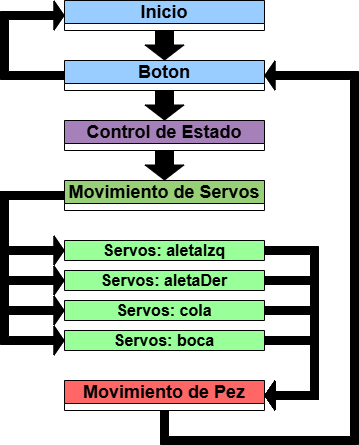

The diagram above was exported from draw.io. Its source (the exported page's mxGraphModel, read from the mxfile embedded in the PNG):
<mxGraphModel dx="1111" dy="439" grid="1" gridSize="10" guides="1" tooltips="1" connect="1" arrows="1" fold="1" page="1" pageScale="1" pageWidth="827" pageHeight="1169" math="0" shadow="0">
  <root>
    <mxCell id="0" />
    <mxCell id="1" parent="0" />
    <mxCell id="UpJwWwuczvDS3J4t1KJ9-1" value="&lt;font style=&quot;font-size: 18px;&quot;&gt;Boton&lt;/font&gt;" style="swimlane;whiteSpace=wrap;html=1;fillColor=#99CCFF;" vertex="1" collapsed="1" parent="1">
      <mxGeometry x="310" y="90" width="200" height="30" as="geometry">
        <mxRectangle x="310" y="110" width="200" height="30" as="alternateBounds" />
      </mxGeometry>
    </mxCell>
    <mxCell id="UpJwWwuczvDS3J4t1KJ9-3" value="&lt;font style=&quot;font-size: 18px;&quot;&gt;Movimiento de Servos&lt;/font&gt;" style="swimlane;whiteSpace=wrap;html=1;fillColor=#97D077;" vertex="1" parent="1">
      <mxGeometry x="310" y="210" width="200" height="30" as="geometry" />
    </mxCell>
    <mxCell id="UpJwWwuczvDS3J4t1KJ9-4" value="&lt;span style=&quot;font-size:12.0pt;line-height:107%;&lt;br/&gt;font-family:&amp;quot;Arial&amp;quot;,sans-serif;mso-fareast-font-family:Calibri;mso-fareast-theme-font:&lt;br/&gt;minor-latin;mso-ansi-language:ES-MX;mso-fareast-language:EN-US;mso-bidi-language:&lt;br/&gt;AR-SA&quot;&gt;Servos: aletaIzq&lt;/span&gt;" style="swimlane;whiteSpace=wrap;html=1;fillColor=#99FF99;" vertex="1" parent="1">
      <mxGeometry x="310" y="270" width="200" height="20" as="geometry" />
    </mxCell>
    <mxCell id="UpJwWwuczvDS3J4t1KJ9-5" value="&lt;span style=&quot;font-size:12.0pt;line-height:107%;&lt;br/&gt;font-family:&amp;quot;Arial&amp;quot;,sans-serif;mso-fareast-font-family:Calibri;mso-fareast-theme-font:&lt;br/&gt;minor-latin;mso-ansi-language:ES-MX;mso-fareast-language:EN-US;mso-bidi-language:&lt;br/&gt;AR-SA&quot;&gt;Servos: aletaDer&lt;/span&gt;" style="swimlane;whiteSpace=wrap;html=1;fillColor=#99FF99;" vertex="1" parent="1">
      <mxGeometry x="310" y="300" width="200" height="20" as="geometry" />
    </mxCell>
    <mxCell id="UpJwWwuczvDS3J4t1KJ9-6" value="&lt;span style=&quot;font-size:12.0pt;line-height:107%;&amp;lt;br/&amp;gt;font-family:&amp;quot;Arial&amp;quot;,sans-serif;mso-fareast-font-family:Calibri;mso-fareast-theme-font:&amp;lt;br/&amp;gt;minor-latin;mso-ansi-language:ES-MX;mso-fareast-language:EN-US;mso-bidi-language:&amp;lt;br/&amp;gt;AR-SA&quot;&gt;Servos: cola&lt;/span&gt;" style="swimlane;whiteSpace=wrap;html=1;fillColor=#99FF99;" vertex="1" parent="1">
      <mxGeometry x="310" y="330" width="200" height="20" as="geometry" />
    </mxCell>
    <mxCell id="UpJwWwuczvDS3J4t1KJ9-7" value="&lt;span style=&quot;font-size:12.0pt;line-height:107%;&amp;lt;br/&amp;gt;font-family:&amp;quot;Arial&amp;quot;,sans-serif;mso-fareast-font-family:Calibri;mso-fareast-theme-font:&amp;lt;br/&amp;gt;minor-latin;mso-ansi-language:ES-MX;mso-fareast-language:EN-US;mso-bidi-language:&amp;lt;br/&amp;gt;AR-SA&quot;&gt;Servos: boca&lt;/span&gt;" style="swimlane;whiteSpace=wrap;html=1;fillColor=#99FF99;" vertex="1" parent="1">
      <mxGeometry x="310" y="360" width="200" height="20" as="geometry" />
    </mxCell>
    <mxCell id="UpJwWwuczvDS3J4t1KJ9-8" value="&lt;font style=&quot;font-size: 18px;&quot;&gt;Movimiento de Pez&lt;/font&gt;" style="swimlane;whiteSpace=wrap;html=1;fillColor=#FF6666;" vertex="1" parent="1">
      <mxGeometry x="310" y="410" width="200" height="30" as="geometry" />
    </mxCell>
    <mxCell id="UpJwWwuczvDS3J4t1KJ9-9" value="&lt;font style=&quot;font-size: 18px;&quot;&gt;Inicio&lt;/font&gt;" style="swimlane;whiteSpace=wrap;html=1;fillColor=#99CCFF;" vertex="1" parent="1">
      <mxGeometry x="310" y="30" width="200" height="30" as="geometry" />
    </mxCell>
    <mxCell id="UpJwWwuczvDS3J4t1KJ9-12" value="&lt;font style=&quot;font-size: 18px;&quot;&gt;Control de Estado&lt;/font&gt;" style="swimlane;whiteSpace=wrap;html=1;fillColor=#A680B8;" vertex="1" parent="1">
      <mxGeometry x="310" y="150" width="200" height="30" as="geometry" />
    </mxCell>
    <mxCell id="UpJwWwuczvDS3J4t1KJ9-14" value="" style="shape=flexArrow;endArrow=classic;html=1;rounded=0;fillColor=#000000;exitX=0.5;exitY=1;exitDx=0;exitDy=0;entryX=0.5;entryY=0;entryDx=0;entryDy=0;width=18;endSize=4.67;" edge="1" parent="1" source="UpJwWwuczvDS3J4t1KJ9-9" target="UpJwWwuczvDS3J4t1KJ9-1">
      <mxGeometry width="50" height="50" relative="1" as="geometry">
        <mxPoint x="150" y="250" as="sourcePoint" />
        <mxPoint x="190" y="170" as="targetPoint" />
      </mxGeometry>
    </mxCell>
    <mxCell id="UpJwWwuczvDS3J4t1KJ9-19" value="" style="shape=flexArrow;endArrow=classic;html=1;rounded=0;fillColor=#000000;entryX=0.5;entryY=0;entryDx=0;entryDy=0;width=18;endSize=4.67;exitX=0.5;exitY=1;exitDx=0;exitDy=0;" edge="1" parent="1" source="UpJwWwuczvDS3J4t1KJ9-1" target="UpJwWwuczvDS3J4t1KJ9-12">
      <mxGeometry width="50" height="50" relative="1" as="geometry">
        <mxPoint x="180" y="220" as="sourcePoint" />
        <mxPoint x="180" y="240" as="targetPoint" />
      </mxGeometry>
    </mxCell>
    <mxCell id="UpJwWwuczvDS3J4t1KJ9-22" value="" style="shape=flexArrow;endArrow=classic;html=1;rounded=0;fillColor=#000000;exitX=0.5;exitY=1;exitDx=0;exitDy=0;entryX=0.5;entryY=0;entryDx=0;entryDy=0;width=18;endSize=4.67;" edge="1" parent="1" source="UpJwWwuczvDS3J4t1KJ9-12" target="UpJwWwuczvDS3J4t1KJ9-3">
      <mxGeometry width="50" height="50" relative="1" as="geometry">
        <mxPoint x="220" y="110" as="sourcePoint" />
        <mxPoint x="220" y="140" as="targetPoint" />
      </mxGeometry>
    </mxCell>
    <mxCell id="UpJwWwuczvDS3J4t1KJ9-25" value="" style="shape=flexArrow;endArrow=classic;html=1;rounded=0;fillColor=#000000;exitX=0;exitY=0.5;exitDx=0;exitDy=0;entryX=0;entryY=0.5;entryDx=0;entryDy=0;width=8;endSize=3;" edge="1" parent="1" source="UpJwWwuczvDS3J4t1KJ9-3" target="UpJwWwuczvDS3J4t1KJ9-7">
      <mxGeometry width="50" height="50" relative="1" as="geometry">
        <mxPoint x="180" y="130" as="sourcePoint" />
        <mxPoint x="180" y="160" as="targetPoint" />
        <Array as="points">
          <mxPoint x="250" y="225" />
          <mxPoint x="250" y="370" />
        </Array>
      </mxGeometry>
    </mxCell>
    <mxCell id="UpJwWwuczvDS3J4t1KJ9-26" value="" style="shape=flexArrow;endArrow=classic;html=1;rounded=0;fillColor=#000000;exitX=0;exitY=0.5;exitDx=0;exitDy=0;entryX=0;entryY=0.5;entryDx=0;entryDy=0;width=8;endSize=3;" edge="1" parent="1" source="UpJwWwuczvDS3J4t1KJ9-3" target="UpJwWwuczvDS3J4t1KJ9-6">
      <mxGeometry width="50" height="50" relative="1" as="geometry">
        <mxPoint x="180" y="190" as="sourcePoint" />
        <mxPoint x="180" y="220" as="targetPoint" />
        <Array as="points">
          <mxPoint x="250" y="225" />
          <mxPoint x="250" y="340" />
        </Array>
      </mxGeometry>
    </mxCell>
    <mxCell id="UpJwWwuczvDS3J4t1KJ9-27" value="" style="shape=flexArrow;endArrow=classic;html=1;rounded=0;fillColor=#000000;exitX=0;exitY=0.5;exitDx=0;exitDy=0;entryX=0;entryY=0.5;entryDx=0;entryDy=0;width=8;endSize=3;" edge="1" parent="1" source="UpJwWwuczvDS3J4t1KJ9-3" target="UpJwWwuczvDS3J4t1KJ9-5">
      <mxGeometry width="50" height="50" relative="1" as="geometry">
        <mxPoint x="160" y="240" as="sourcePoint" />
        <mxPoint x="160" y="270" as="targetPoint" />
        <Array as="points">
          <mxPoint x="250" y="225" />
          <mxPoint x="250" y="310" />
        </Array>
      </mxGeometry>
    </mxCell>
    <mxCell id="UpJwWwuczvDS3J4t1KJ9-28" value="" style="shape=flexArrow;endArrow=classic;html=1;rounded=0;fillColor=#000000;exitX=0;exitY=0.5;exitDx=0;exitDy=0;entryX=0;entryY=0.5;entryDx=0;entryDy=0;width=8;endSize=3;" edge="1" parent="1" source="UpJwWwuczvDS3J4t1KJ9-3" target="UpJwWwuczvDS3J4t1KJ9-4">
      <mxGeometry width="50" height="50" relative="1" as="geometry">
        <mxPoint x="150" y="310" as="sourcePoint" />
        <mxPoint x="150" y="340" as="targetPoint" />
        <Array as="points">
          <mxPoint x="250" y="225" />
          <mxPoint x="250" y="280" />
        </Array>
      </mxGeometry>
    </mxCell>
    <mxCell id="UpJwWwuczvDS3J4t1KJ9-29" value="" style="shape=flexArrow;endArrow=classic;html=1;rounded=0;fillColor=#000000;exitX=1;exitY=0.5;exitDx=0;exitDy=0;entryX=1;entryY=0.5;entryDx=0;entryDy=0;width=8;endSize=3;" edge="1" parent="1" source="UpJwWwuczvDS3J4t1KJ9-7" target="UpJwWwuczvDS3J4t1KJ9-8">
      <mxGeometry width="50" height="50" relative="1" as="geometry">
        <mxPoint x="140" y="350" as="sourcePoint" />
        <mxPoint x="140" y="380" as="targetPoint" />
        <Array as="points">
          <mxPoint x="560" y="370" />
          <mxPoint x="560" y="425" />
        </Array>
      </mxGeometry>
    </mxCell>
    <mxCell id="UpJwWwuczvDS3J4t1KJ9-30" value="" style="shape=flexArrow;endArrow=classic;html=1;rounded=0;fillColor=#000000;exitX=1;exitY=0.5;exitDx=0;exitDy=0;entryX=1;entryY=0.5;entryDx=0;entryDy=0;width=8;endSize=3;" edge="1" parent="1" source="UpJwWwuczvDS3J4t1KJ9-6" target="UpJwWwuczvDS3J4t1KJ9-8">
      <mxGeometry width="50" height="50" relative="1" as="geometry">
        <mxPoint x="580" y="310" as="sourcePoint" />
        <mxPoint x="580" y="340" as="targetPoint" />
        <Array as="points">
          <mxPoint x="560" y="340" />
          <mxPoint x="560" y="425" />
        </Array>
      </mxGeometry>
    </mxCell>
    <mxCell id="UpJwWwuczvDS3J4t1KJ9-31" value="" style="shape=flexArrow;endArrow=classic;html=1;rounded=0;fillColor=#000000;exitX=1;exitY=0.5;exitDx=0;exitDy=0;entryX=1;entryY=0.5;entryDx=0;entryDy=0;width=8;endSize=3;" edge="1" parent="1" source="UpJwWwuczvDS3J4t1KJ9-5" target="UpJwWwuczvDS3J4t1KJ9-8">
      <mxGeometry width="50" height="50" relative="1" as="geometry">
        <mxPoint x="530" y="280" as="sourcePoint" />
        <mxPoint x="530" y="310" as="targetPoint" />
        <Array as="points">
          <mxPoint x="560" y="310" />
          <mxPoint x="560" y="425" />
        </Array>
      </mxGeometry>
    </mxCell>
    <mxCell id="UpJwWwuczvDS3J4t1KJ9-32" value="" style="shape=flexArrow;endArrow=classic;html=1;rounded=0;fillColor=#000000;exitX=1;exitY=0.5;exitDx=0;exitDy=0;entryX=1;entryY=0.5;entryDx=0;entryDy=0;width=8;endSize=3;" edge="1" parent="1" source="UpJwWwuczvDS3J4t1KJ9-4" target="UpJwWwuczvDS3J4t1KJ9-8">
      <mxGeometry width="50" height="50" relative="1" as="geometry">
        <mxPoint x="540" y="220" as="sourcePoint" />
        <mxPoint x="540" y="250" as="targetPoint" />
        <Array as="points">
          <mxPoint x="560" y="280" />
          <mxPoint x="560" y="425" />
        </Array>
      </mxGeometry>
    </mxCell>
    <mxCell id="UpJwWwuczvDS3J4t1KJ9-33" value="" style="shape=flexArrow;endArrow=classic;html=1;rounded=0;fillColor=#000000;exitX=0.5;exitY=1;exitDx=0;exitDy=0;entryX=1;entryY=0.5;entryDx=0;entryDy=0;width=8;endSize=3;" edge="1" parent="1" source="UpJwWwuczvDS3J4t1KJ9-8" target="UpJwWwuczvDS3J4t1KJ9-1">
      <mxGeometry width="50" height="50" relative="1" as="geometry">
        <mxPoint x="590" y="240" as="sourcePoint" />
        <mxPoint x="590" y="270" as="targetPoint" />
        <Array as="points">
          <mxPoint x="410" y="470" />
          <mxPoint x="600" y="470" />
          <mxPoint x="600" y="105" />
        </Array>
      </mxGeometry>
    </mxCell>
    <mxCell id="UpJwWwuczvDS3J4t1KJ9-34" value="" style="shape=flexArrow;endArrow=classic;html=1;rounded=0;fillColor=#000000;exitX=0;exitY=0.5;exitDx=0;exitDy=0;entryX=0;entryY=0.5;entryDx=0;entryDy=0;width=8;endSize=3;" edge="1" parent="1" source="UpJwWwuczvDS3J4t1KJ9-1" target="UpJwWwuczvDS3J4t1KJ9-9">
      <mxGeometry width="50" height="50" relative="1" as="geometry">
        <mxPoint x="640" y="140" as="sourcePoint" />
        <mxPoint x="640" y="170" as="targetPoint" />
        <Array as="points">
          <mxPoint x="250" y="105" />
          <mxPoint x="250" y="45" />
        </Array>
      </mxGeometry>
    </mxCell>
  </root>
</mxGraphModel>